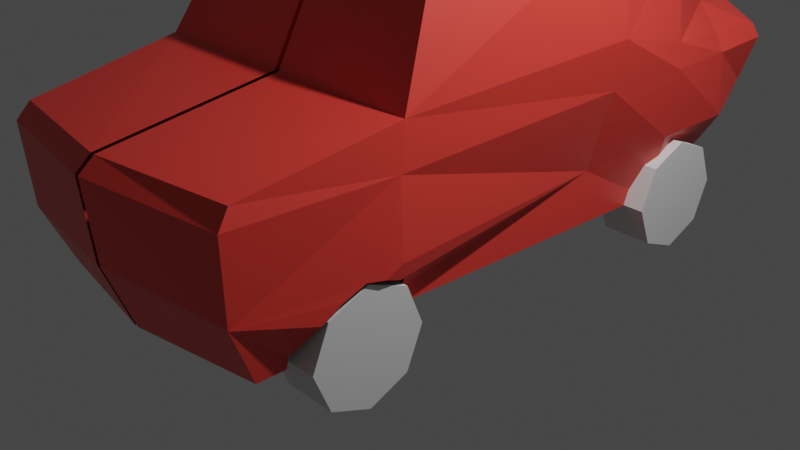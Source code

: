 # Source: car.blend  (saved by Blender 2.93.21; exported with 4.5.12 LTS)
import bpy
from mathutils import Matrix  # noqa: F401  (used for matrix-valued properties, if any)

bpy.ops.wm.read_factory_settings(use_empty=True)
scene = bpy.context.scene
scene.name = 'Scene'

# ---- collections
col_collection = bpy.data.collections.new('Collection'); scene.collection.children.link(col_collection)

# ---- materials (node trees are filled in below, after node groups)
mat_material = bpy.data.materials.new('Material')
mat_material.alpha_threshold = 0.0
mat_material.use_transparent_shadow = False
mat_material.line_color = (0.0, 0.0, 0.0, 1.0)

# ---- material node trees
mat_material.use_nodes = True; mat_material.node_tree.nodes.clear()
_N = mat_material.node_tree.nodes; _L = mat_material.node_tree.links
n0 = _N.new('ShaderNodeOutputMaterial'); n0.name = 'Material Output'; n0.location = (300, 300)
n1 = _N.new('ShaderNodeBsdfPrincipled'); n1.name = 'Principled BSDF'; n1.location = (10, 300)
n1.distribution = 'GGX'
n1.subsurface_method = 'BURLEY'
n1.inputs[0].default_value = (0.8, 0.05136, 0.0385, 1.0)
n1.inputs[2].default_value = 0.4
n1.inputs[3].default_value = 1.45
n1.inputs[27].default_value = (0.0, 0.0, 0.0, 1.0)
n1.inputs[28].default_value = 1.0
_L.new(n1.outputs[0], n0.inputs[0])
n0.is_active_output = True

# ---- world
world_world = bpy.data.worlds.new('World'); scene.world = world_world
world_world.use_nodes = True; world_world.node_tree.nodes.clear()
_N = world_world.node_tree.nodes; _L = world_world.node_tree.links
n0 = _N.new('ShaderNodeOutputWorld'); n0.name = 'World Output'; n0.location = (300, 300)
n1 = _N.new('ShaderNodeBackground'); n1.name = 'Background'; n1.location = (10, 300)
n1.inputs[0].default_value = (0.05088, 0.05088, 0.05088, 1.0)
_L.new(n1.outputs[0], n0.inputs[0])
n0.is_active_output = True
world_world.color = (0.05088, 0.05088, 0.05088)
world_world.use_sun_shadow = False
world_world.sun_shadow_jitter_overblur = 0.0

# ---- cameras
cam_camera = bpy.data.cameras.new('Camera')
cam_camera.clip_end = 100.0
cam_camera.ortho_scale = 7.314

# ---- lights
light_light = bpy.data.lights.new('Light', 'POINT')
light_light.transmission_factor = 0.0
light_light.energy = 1000.0
light_light.shadow_soft_size = 0.1
light_light.shadow_maximum_resolution = 0.006
light_light.use_absolute_resolution = True

# ---- meshes
me_cube = bpy.data.meshes.new('Cube')
me_cube.from_pydata([(1.386, 3.253, 1.588), (1.134, 3.676, 0.2414), (1.469, -3.015, 1.637), (1.377, -2.82, 0.008758), (1.672, 1.275, 1.982), (1.358, 1.234, 0.01473), (1.581, -1.428, 1.896), (1.525, 3.201, 1.404), (1.509, -3.145, 1.472), (1.6, 1.234, 1.473), (1.6, -1.491, 1.45), (1.56, 3.244, 0.7107), (1.465, -3.096, 0.6448), (1.353, 1.245, 0.5843), (1.641, -1.491, 0.6836), (0.02425, 3.709, 0.2757), (0.02629, -3.236, 1.648), (0.02425, -3.044, 0.01581), (0.02062, 3.492, 1.593), (0.02425, 1.234, 0.01594), (0.02062, 1.275, 1.982), (0.02425, -1.491, 0.01794), (0.0264, -1.444, 1.898), (0.02425, 3.475, 1.473), (0.02425, -3.394, 1.512), (0.02425, -3.311, 0.6911), (0.02425, 3.475, 0.7583), (0.01981, 3.571, 1.88), (1.085, 3.376, 1.833), (1.498, 1.352, 3.108), (0.01981, 1.355, 3.108), (1.285, -0.8417, 3.011), (0.02343, -0.8417, 3.011), (1.368, 2.265, -0.01136), (1.583, 2.292, 1.717), (1.634, 2.265, 1.454), (1.55, 2.265, 0.715), (0.02062, 2.416, 1.782), (0.02425, 2.388, -0.007132), (1.278, 2.558, 2.782), (0.01981, 2.653, 2.806), (1.391, 3.828, 0.9376), (1.089, 3.738, 0.6914), (0.002273, 3.93, 1.556), (1.415, 3.945, 1.549), (1.514, 3.923, 1.42), (0.004844, 3.915, 1.472), (0.004844, 3.819, 0.9737), (0.004844, 3.771, 0.5971), (0.001695, 3.963, 1.756), (1.054, 3.969, 1.722), (1.347, -1.249, 0.2337), (1.373, -2.491, 0.1076), (1.637, -1.681, 0.5995), (1.599, -2.105, 0.5423), (1.608, -1.504, 0.5226), (1.614, -1.872, 0.6367), (1.517, -1.369, 0.4501), (1.581, -2.313, 0.4084), (1.358, -1.196, 0.09536), (0.9107, -1.491, 0.01738), (1.376, -2.52, 0.007735), (0.9138, -1.165, 0.01704), (0.9011, -2.474, 0.01415)], [], [(21, 60, 63, 61, 3, 17), (10, 6, 2, 8), (11, 1, 42, 41), (35, 34, 4, 9), (38, 33, 5, 19), (9, 4, 6, 10), (19, 5, 59, 62, 60, 21), (13, 9, 10, 14), (36, 35, 9, 13), (23, 18, 43, 46), (14, 10, 8, 12, 54, 56, 53), (1, 15, 48, 42), (33, 36, 13, 5), (5, 13, 14, 55, 57, 51, 59), (3, 12, 25, 17), (12, 8, 24, 25), (34, 0, 28, 39), (6, 4, 29, 31), (8, 2, 16, 24), (6, 22, 16, 2), (29, 30, 32, 31), (39, 40, 30, 29), (18, 27, 49, 43), (22, 6, 31, 32), (37, 20, 30, 40), (20, 22, 32, 30), (18, 37, 40, 27), (28, 27, 40, 39), (4, 34, 39, 29), (1, 11, 36, 33), (11, 7, 35, 36), (15, 1, 33, 38), (7, 0, 34, 35), (46, 43, 44, 45), (47, 46, 45, 41), (48, 47, 41, 42), (44, 43, 49, 50), (0, 7, 45, 44), (27, 28, 50, 49), (28, 0, 44, 50), (7, 11, 41, 45), (26, 23, 46, 47), (15, 26, 47, 48), (52, 58, 54, 12, 3, 61), (53, 55, 14)])
_uv = me_cube.uv_layers.new(name='UVMap')
_uv.uv.foreach_set('vector', [0.25, 0.6665, 0.3085, 0.6665, 0.3069, 0.7351, 0.375, 0.7452, 0.375, 0.75, 0.25, 0.75, 0.5596, 0.6665, 0.625, 0.6665, 0.625, 0.75, 0.5596, 0.75, 0.4703, 0.5, 0.375, 0.5, 0.375, 0.5, 0.4703, 0.5, 0.5596, 0.5402, 0.625, 0.5402, 0.625, 0.583, 0.5596, 0.583, 0.25, 0.5402, 0.375, 0.5402, 0.375, 0.583, 0.25, 0.583, 0.5596, 0.583, 0.625, 0.583, 0.625, 0.6665, 0.5596, 0.6665, 0.25, 0.583, 0.375, 0.583, 0.375, 0.6429, 0.3087, 0.6525, 0.3085, 0.6665, 0.25, 0.6665, 0.4703, 0.583, 0.5596, 0.583, 0.5596, 0.6665, 0.4703, 0.6665, 0.4703, 0.5402, 0.5596, 0.5402, 0.5596, 0.583, 0.4703, 0.583, 0.0, 0.0, 0.0, 0.0, 0.0, 0.0, 0.0, 0.0, 0.4703, 0.6665, 0.5596, 0.6665, 0.5596, 0.75, 0.4703, 0.75, 0.4703, 0.6899, 0.4783, 0.6833, 0.4703, 0.6749, 0.375, 0.5, 0.25, 0.5, 0.25, 0.5, 0.375, 0.5, 0.375, 0.5402, 0.4703, 0.5402, 0.4703, 0.583, 0.375, 0.583, 0.375, 0.583, 0.4703, 0.583, 0.4703, 0.6665, 0.4603, 0.6665, 0.447, 0.6599, 0.375, 0.6548, 0.375, 0.6429, 0.375, 0.75, 0.4703, 0.75, 0.4703, 0.875, 0.375, 0.875, 0.4703, 0.75, 0.5596, 0.75, 0.5596, 0.875, 0.4703, 0.875, 0.625, 0.5402, 0.625, 0.5, 0.625, 0.5, 0.625, 0.5402, 0.625, 0.6665, 0.625, 0.583, 0.625, 0.583, 0.625, 0.6665, 0.5596, 0.75, 0.625, 0.75, 0.625, 0.875, 0.5596, 0.875, 0.625, 0.6665, 0.75, 0.6665, 0.75, 0.75, 0.625, 0.75, 0.625, 0.583, 0.75, 0.583, 0.75, 0.6665, 0.625, 0.6665, 0.625, 0.5402, 0.75, 0.5402, 0.75, 0.583, 0.625, 0.583, 0.0, 0.0, 0.0, 0.0, 0.0, 0.0, 0.0, 0.0, 0.75, 0.6665, 0.625, 0.6665, 0.625, 0.6665, 0.75, 0.6665, 0.0, 0.0, 0.0, 0.0, 0.0, 0.0, 0.0, 0.0, 0.0, 0.0, 0.0, 0.0, 0.0, 0.0, 0.0, 0.0, 0.0, 0.0, 0.0, 0.0, 0.0, 0.0, 0.0, 0.0, 0.625, 0.5, 0.75, 0.5, 0.75, 0.5402, 0.625, 0.5402, 0.625, 0.583, 0.625, 0.5402, 0.625, 0.5402, 0.625, 0.583, 0.375, 0.5, 0.4703, 0.5, 0.4703, 0.5402, 0.375, 0.5402, 0.4703, 0.5, 0.5596, 0.5, 0.5596, 0.5402, 0.4703, 0.5402, 0.25, 0.5, 0.375, 0.5, 0.375, 0.5402, 0.25, 0.5402, 0.5596, 0.5, 0.625, 0.5, 0.625, 0.5402, 0.5596, 0.5402, 0.5596, 0.375, 0.625, 0.375, 0.625, 0.5, 0.5596, 0.5, 0.4703, 0.375, 0.5596, 0.375, 0.5596, 0.5, 0.4703, 0.5, 0.375, 0.375, 0.4703, 0.375, 0.4703, 0.5, 0.375, 0.5, 0.625, 0.5, 0.625, 0.375, 0.625, 0.375, 0.625, 0.5, 0.625, 0.5, 0.5596, 0.5, 0.5596, 0.5, 0.625, 0.5, 0.75, 0.5, 0.625, 0.5, 0.625, 0.5, 0.75, 0.5, 0.625, 0.5, 0.625, 0.5, 0.625, 0.5, 0.625, 0.5, 0.5596, 0.5, 0.4703, 0.5, 0.4703, 0.5, 0.5596, 0.5, 0.0, 0.0, 0.0, 0.0, 0.0, 0.0, 0.0, 0.0, 0.0, 0.0, 0.0, 0.0, 0.0, 0.0, 0.0, 0.0, 0.375, 0.7328, 0.4337, 0.7168, 0.4703, 0.6899, 0.4703, 0.75, 0.375, 0.75, 0.375, 0.7452, 0.4703, 0.6749, 0.4603, 0.6665, 0.4703, 0.6665])
me_cube.materials.append(mat_material)
me_cube.use_remesh_preserve_volume = False
me_cube.use_remesh_preserve_attributes = False
me_cube.use_mirror_vertex_groups = False
me_cube.update()
me_cylinder_001 = bpy.data.meshes.new('Cylinder.001')
me_cylinder_001.from_pydata([(0.0, 1.0, -1.0), (0.0, 1.0, 1.0), (0.7071, 0.7071, -1.0), (0.7071, 0.7071, 1.0), (1.0, -4.371e-08, -1.0), (1.0, -4.371e-08, 1.0), (0.7071, -0.7071, -1.0), (0.7071, -0.7071, 1.0), (-8.742e-08, -1.0, -1.0), (-8.742e-08, -1.0, 1.0), (-0.7071, -0.7071, -1.0), (-0.7071, -0.7071, 1.0), (-1.0, 1.192e-08, -1.0), (-1.0, 1.192e-08, 1.0), (-0.7071, 0.7071, -1.0), (-0.7071, 0.7071, 1.0)], [], [(0, 1, 3, 2), (2, 3, 5, 4), (4, 5, 7, 6), (6, 7, 9, 8), (8, 9, 11, 10), (10, 11, 13, 12), (3, 1, 15, 13, 11, 9, 7, 5), (12, 13, 15, 14), (14, 15, 1, 0), (0, 2, 4, 6, 8, 10, 12, 14)])
_uv = me_cylinder_001.uv_layers.new(name='UVMap')
_uv.uv.foreach_set('vector', [1.0, 0.5, 1.0, 1.0, 0.875, 1.0, 0.875, 0.5, 0.875, 0.5, 0.875, 1.0, 0.75, 1.0, 0.75, 0.5, 0.75, 0.5, 0.75, 1.0, 0.625, 1.0, 0.625, 0.5, 0.625, 0.5, 0.625, 1.0, 0.5, 1.0, 0.5, 0.5, 0.5, 0.5, 0.5, 1.0, 0.375, 1.0, 0.375, 0.5, 0.375, 0.5, 0.375, 1.0, 0.25, 1.0, 0.25, 0.5, 0.4197, 0.4197, 0.25, 0.49, 0.08029, 0.4197, 0.01, 0.25, 0.08029, 0.08029, 0.25, 0.01, 0.4197, 0.08029, 0.49, 0.25, 0.25, 0.5, 0.25, 1.0, 0.125, 1.0, 0.125, 0.5, 0.125, 0.5, 0.125, 1.0, 0.0, 1.0, 0.0, 0.5, 0.75, 0.49, 0.9197, 0.4197, 0.99, 0.25, 0.9197, 0.08029, 0.75, 0.01, 0.5803, 0.08029, 0.51, 0.25, 0.5803, 0.4197])
me_cylinder_001.use_remesh_fix_poles = True
me_cylinder_001.use_remesh_preserve_attributes = False
me_cylinder_001.update()
me_cylinder_002 = bpy.data.meshes.new('Cylinder.002')
me_cylinder_002.from_pydata([(0.0, 1.0, -1.0), (0.0, 1.0, 1.0), (0.7071, 0.7071, -1.0), (0.7071, 0.7071, 1.0), (1.0, -4.371e-08, -1.0), (1.0, -4.371e-08, 1.0), (0.7071, -0.7071, -1.0), (0.7071, -0.7071, 1.0), (-8.742e-08, -1.0, -1.0), (-8.742e-08, -1.0, 1.0), (-0.7071, -0.7071, -1.0), (-0.7071, -0.7071, 1.0), (-1.0, 1.192e-08, -1.0), (-1.0, 1.192e-08, 1.0), (-0.7071, 0.7071, -1.0), (-0.7071, 0.7071, 1.0)], [], [(0, 1, 3, 2), (2, 3, 5, 4), (4, 5, 7, 6), (6, 7, 9, 8), (8, 9, 11, 10), (10, 11, 13, 12), (3, 1, 15, 13, 11, 9, 7, 5), (12, 13, 15, 14), (14, 15, 1, 0), (0, 2, 4, 6, 8, 10, 12, 14)])
_uv = me_cylinder_002.uv_layers.new(name='UVMap')
_uv.uv.foreach_set('vector', [1.0, 0.5, 1.0, 1.0, 0.875, 1.0, 0.875, 0.5, 0.875, 0.5, 0.875, 1.0, 0.75, 1.0, 0.75, 0.5, 0.75, 0.5, 0.75, 1.0, 0.625, 1.0, 0.625, 0.5, 0.625, 0.5, 0.625, 1.0, 0.5, 1.0, 0.5, 0.5, 0.5, 0.5, 0.5, 1.0, 0.375, 1.0, 0.375, 0.5, 0.375, 0.5, 0.375, 1.0, 0.25, 1.0, 0.25, 0.5, 0.4197, 0.4197, 0.25, 0.49, 0.08029, 0.4197, 0.01, 0.25, 0.08029, 0.08029, 0.25, 0.01, 0.4197, 0.08029, 0.49, 0.25, 0.25, 0.5, 0.25, 1.0, 0.125, 1.0, 0.125, 0.5, 0.125, 0.5, 0.125, 1.0, 0.0, 1.0, 0.0, 0.5, 0.75, 0.49, 0.9197, 0.4197, 0.99, 0.25, 0.9197, 0.08029, 0.75, 0.01, 0.5803, 0.08029, 0.51, 0.25, 0.5803, 0.4197])
me_cylinder_002.use_remesh_fix_poles = True
me_cylinder_002.use_remesh_preserve_attributes = False
me_cylinder_002.update()

# ---- objects
ob_carbody = bpy.data.objects.new('CarBody', me_cube)
ob_light = bpy.data.objects.new('Light', light_light)
ob_camera = bpy.data.objects.new('Camera', cam_camera)
ob_wheelfl = bpy.data.objects.new('WheelFL', me_cylinder_001)
ob_wheelrl = bpy.data.objects.new('WheelRL', me_cylinder_002)

# ---- transforms, parenting, visibility, modifiers, constraints
ob_carbody.location = (0.0, 0.0, 0.0)
ob_carbody.lock_rotations_4d = False
ob_carbody.empty_display_type = 'ARROWS'
ob_carbody.lineart.crease_threshold = 0.0
_m = ob_carbody.modifiers.new('Mirror', 'MIRROR')
ob_light.location = (4.076, 1.005, 5.904)
ob_light.rotation_euler = (0.6503, 0.05522, 1.866)
ob_light.lock_rotations_4d = False
ob_light.empty_display_type = 'ARROWS'
ob_light.color = (0.0, 0.0, 0.0, 0.0)
ob_light.lineart.crease_threshold = 0.0
ob_camera.location = (7.359, -6.926, 4.958)
ob_camera.rotation_euler = (1.109, 0.0, 0.8149)
ob_camera.lock_rotations_4d = False
ob_camera.empty_display_type = 'ARROWS'
ob_camera.color = (0.0, 0.0, 0.0, 0.0)
ob_camera.display_type = 'WIRE'
ob_camera.lineart.crease_threshold = 0.0
ob_wheelfl.location = (1.318, -1.83, 0.0)
ob_wheelfl.rotation_euler = (-1.344e-07, -1.571, 0.0)
ob_wheelfl.scale = (0.6, 0.6, 0.275)
ob_wheelrl.location = (1.318, 2.518, 0.0)
ob_wheelrl.rotation_euler = (-1.344e-07, -1.571, 0.0)
ob_wheelrl.scale = (0.6, 0.6, 0.275)

# ---- collection membership
col_collection.objects.link(ob_carbody)
col_collection.objects.link(ob_light)
col_collection.objects.link(ob_camera)
col_collection.objects.link(ob_wheelfl)
col_collection.objects.link(ob_wheelrl)

# ---- scene / render settings (as saved in the file)
scene.camera = ob_camera
scene.frame_start = 1; scene.frame_end = 250; scene.frame_set(1)
scene.render.engine = 'BLENDER_EEVEE_NEXT'
scene.cycles.use_denoising = False
scene.cycles.samples = 128
scene.cycles.sampling_pattern = 'TABULATED_SOBOL'
scene.cycles.use_adaptive_sampling = False
scene.cycles.use_light_tree = False
scene.view_settings.view_transform = 'Filmic'
bpy.context.view_layer.update()
